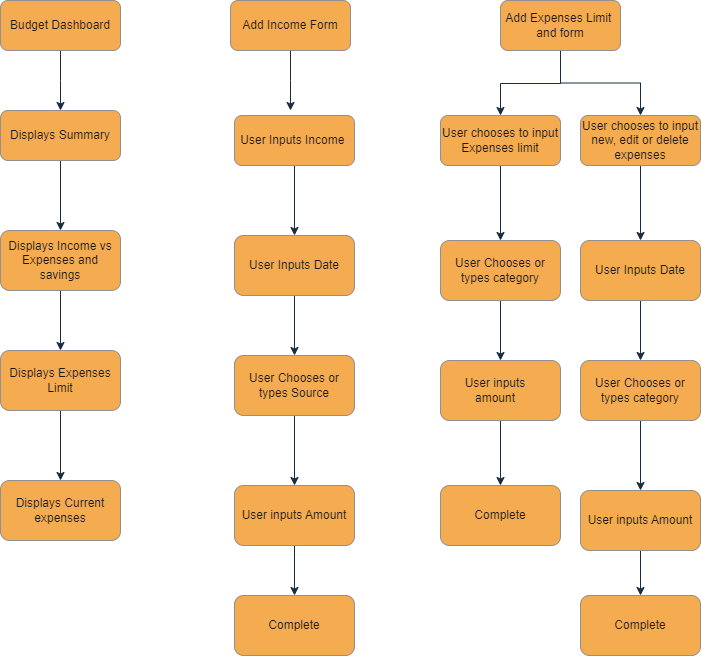

The diagram above was exported from draw.io. Its source (the exported page's mxGraphModel, read from the mxfile embedded in the PNG):
<mxGraphModel dx="1434" dy="806" grid="1" gridSize="10" guides="1" tooltips="1" connect="1" arrows="1" fold="1" page="1" pageScale="1" pageWidth="827" pageHeight="1169" math="0" shadow="0">
  <root>
    <mxCell id="WIyWlLk6GJQsqaUBKTNV-0" />
    <mxCell id="WIyWlLk6GJQsqaUBKTNV-1" parent="WIyWlLk6GJQsqaUBKTNV-0" />
    <mxCell id="RJZ23CRyTvLC7FGl8RrP-1" style="edgeStyle=orthogonalEdgeStyle;rounded=0;orthogonalLoop=1;jettySize=auto;html=1;strokeColor=#182E3E;fontColor=default;labelBackgroundColor=none;" edge="1" parent="WIyWlLk6GJQsqaUBKTNV-1" source="RJZ23CRyTvLC7FGl8RrP-0">
      <mxGeometry relative="1" as="geometry">
        <mxPoint x="140" y="190" as="targetPoint" />
      </mxGeometry>
    </mxCell>
    <mxCell id="RJZ23CRyTvLC7FGl8RrP-0" value="Budget Dashboard" style="rounded=1;whiteSpace=wrap;html=1;strokeColor=#909090;fontColor=#1A1A1A;fillColor=#F5AB50;labelBackgroundColor=none;" vertex="1" parent="WIyWlLk6GJQsqaUBKTNV-1">
      <mxGeometry x="80" y="80" width="120" height="50" as="geometry" />
    </mxCell>
    <mxCell id="RJZ23CRyTvLC7FGl8RrP-3" style="edgeStyle=orthogonalEdgeStyle;rounded=0;orthogonalLoop=1;jettySize=auto;html=1;strokeColor=#182E3E;fontColor=default;labelBackgroundColor=none;" edge="1" parent="WIyWlLk6GJQsqaUBKTNV-1" source="RJZ23CRyTvLC7FGl8RrP-2" target="RJZ23CRyTvLC7FGl8RrP-4">
      <mxGeometry relative="1" as="geometry">
        <mxPoint x="374" y="315" as="targetPoint" />
      </mxGeometry>
    </mxCell>
    <mxCell id="RJZ23CRyTvLC7FGl8RrP-2" value="User Inputs Income&amp;nbsp;" style="rounded=1;whiteSpace=wrap;html=1;strokeColor=#909090;fontColor=#1A1A1A;fillColor=#F5AB50;labelBackgroundColor=none;" vertex="1" parent="WIyWlLk6GJQsqaUBKTNV-1">
      <mxGeometry x="314" y="195" width="120" height="50" as="geometry" />
    </mxCell>
    <mxCell id="RJZ23CRyTvLC7FGl8RrP-7" style="edgeStyle=orthogonalEdgeStyle;rounded=0;orthogonalLoop=1;jettySize=auto;html=1;entryX=0.5;entryY=0;entryDx=0;entryDy=0;strokeColor=#182E3E;fontColor=default;labelBackgroundColor=none;" edge="1" parent="WIyWlLk6GJQsqaUBKTNV-1" source="RJZ23CRyTvLC7FGl8RrP-4" target="RJZ23CRyTvLC7FGl8RrP-5">
      <mxGeometry relative="1" as="geometry" />
    </mxCell>
    <mxCell id="RJZ23CRyTvLC7FGl8RrP-4" value="User Inputs Date" style="rounded=1;whiteSpace=wrap;html=1;strokeColor=#909090;fontColor=#1A1A1A;fillColor=#F5AB50;labelBackgroundColor=none;" vertex="1" parent="WIyWlLk6GJQsqaUBKTNV-1">
      <mxGeometry x="314" y="315" width="120" height="60" as="geometry" />
    </mxCell>
    <mxCell id="RJZ23CRyTvLC7FGl8RrP-8" style="edgeStyle=orthogonalEdgeStyle;rounded=0;orthogonalLoop=1;jettySize=auto;html=1;strokeColor=#182E3E;fontColor=default;labelBackgroundColor=none;" edge="1" parent="WIyWlLk6GJQsqaUBKTNV-1" source="RJZ23CRyTvLC7FGl8RrP-5" target="RJZ23CRyTvLC7FGl8RrP-6">
      <mxGeometry relative="1" as="geometry" />
    </mxCell>
    <mxCell id="RJZ23CRyTvLC7FGl8RrP-5" value="User Chooses or types Source" style="rounded=1;whiteSpace=wrap;html=1;strokeColor=#909090;fontColor=#1A1A1A;fillColor=#F5AB50;labelBackgroundColor=none;" vertex="1" parent="WIyWlLk6GJQsqaUBKTNV-1">
      <mxGeometry x="314" y="435" width="120" height="60" as="geometry" />
    </mxCell>
    <mxCell id="RJZ23CRyTvLC7FGl8RrP-43" style="edgeStyle=orthogonalEdgeStyle;rounded=0;orthogonalLoop=1;jettySize=auto;html=1;strokeColor=#182E3E;fontColor=default;labelBackgroundColor=none;" edge="1" parent="WIyWlLk6GJQsqaUBKTNV-1" source="RJZ23CRyTvLC7FGl8RrP-6" target="RJZ23CRyTvLC7FGl8RrP-42">
      <mxGeometry relative="1" as="geometry" />
    </mxCell>
    <mxCell id="RJZ23CRyTvLC7FGl8RrP-6" value="User inputs Amount" style="rounded=1;whiteSpace=wrap;html=1;strokeColor=#909090;fontColor=#1A1A1A;fillColor=#F5AB50;labelBackgroundColor=none;" vertex="1" parent="WIyWlLk6GJQsqaUBKTNV-1">
      <mxGeometry x="314" y="565" width="120" height="60" as="geometry" />
    </mxCell>
    <mxCell id="RJZ23CRyTvLC7FGl8RrP-9" style="edgeStyle=orthogonalEdgeStyle;rounded=0;orthogonalLoop=1;jettySize=auto;html=1;strokeColor=#182E3E;fontColor=default;labelBackgroundColor=none;" edge="1" parent="WIyWlLk6GJQsqaUBKTNV-1" source="RJZ23CRyTvLC7FGl8RrP-10" target="RJZ23CRyTvLC7FGl8RrP-12">
      <mxGeometry relative="1" as="geometry">
        <mxPoint x="140" y="310" as="targetPoint" />
      </mxGeometry>
    </mxCell>
    <mxCell id="RJZ23CRyTvLC7FGl8RrP-10" value="Displays Summary" style="rounded=1;whiteSpace=wrap;html=1;strokeColor=#909090;fontColor=#1A1A1A;fillColor=#F5AB50;labelBackgroundColor=none;" vertex="1" parent="WIyWlLk6GJQsqaUBKTNV-1">
      <mxGeometry x="80" y="190" width="120" height="50" as="geometry" />
    </mxCell>
    <mxCell id="RJZ23CRyTvLC7FGl8RrP-11" style="edgeStyle=orthogonalEdgeStyle;rounded=0;orthogonalLoop=1;jettySize=auto;html=1;entryX=0.5;entryY=0;entryDx=0;entryDy=0;strokeColor=#182E3E;fontColor=default;labelBackgroundColor=none;" edge="1" parent="WIyWlLk6GJQsqaUBKTNV-1" source="RJZ23CRyTvLC7FGl8RrP-12" target="RJZ23CRyTvLC7FGl8RrP-14">
      <mxGeometry relative="1" as="geometry" />
    </mxCell>
    <mxCell id="RJZ23CRyTvLC7FGl8RrP-12" value="Displays Income vs Expenses and savings" style="rounded=1;whiteSpace=wrap;html=1;strokeColor=#909090;fontColor=#1A1A1A;fillColor=#F5AB50;labelBackgroundColor=none;" vertex="1" parent="WIyWlLk6GJQsqaUBKTNV-1">
      <mxGeometry x="80" y="310" width="120" height="60" as="geometry" />
    </mxCell>
    <mxCell id="RJZ23CRyTvLC7FGl8RrP-13" style="edgeStyle=orthogonalEdgeStyle;rounded=0;orthogonalLoop=1;jettySize=auto;html=1;strokeColor=#182E3E;fontColor=default;labelBackgroundColor=none;" edge="1" parent="WIyWlLk6GJQsqaUBKTNV-1" source="RJZ23CRyTvLC7FGl8RrP-14" target="RJZ23CRyTvLC7FGl8RrP-15">
      <mxGeometry relative="1" as="geometry" />
    </mxCell>
    <mxCell id="RJZ23CRyTvLC7FGl8RrP-14" value="Displays Expenses Limit" style="rounded=1;whiteSpace=wrap;html=1;strokeColor=#909090;fontColor=#1A1A1A;fillColor=#F5AB50;labelBackgroundColor=none;" vertex="1" parent="WIyWlLk6GJQsqaUBKTNV-1">
      <mxGeometry x="80" y="430" width="120" height="60" as="geometry" />
    </mxCell>
    <mxCell id="RJZ23CRyTvLC7FGl8RrP-15" value="Displays Current expenses" style="rounded=1;whiteSpace=wrap;html=1;strokeColor=#909090;fontColor=#1A1A1A;fillColor=#F5AB50;labelBackgroundColor=none;" vertex="1" parent="WIyWlLk6GJQsqaUBKTNV-1">
      <mxGeometry x="80" y="560" width="120" height="60" as="geometry" />
    </mxCell>
    <mxCell id="RJZ23CRyTvLC7FGl8RrP-18" style="edgeStyle=orthogonalEdgeStyle;rounded=0;orthogonalLoop=1;jettySize=auto;html=1;strokeColor=#182E3E;fontColor=default;labelBackgroundColor=none;" edge="1" parent="WIyWlLk6GJQsqaUBKTNV-1" source="RJZ23CRyTvLC7FGl8RrP-17">
      <mxGeometry relative="1" as="geometry">
        <mxPoint x="370" y="190" as="targetPoint" />
      </mxGeometry>
    </mxCell>
    <mxCell id="RJZ23CRyTvLC7FGl8RrP-17" value="Add Income Form" style="rounded=1;whiteSpace=wrap;html=1;strokeColor=#909090;fontColor=#1A1A1A;fillColor=#F5AB50;labelBackgroundColor=none;" vertex="1" parent="WIyWlLk6GJQsqaUBKTNV-1">
      <mxGeometry x="310" y="80" width="120" height="50" as="geometry" />
    </mxCell>
    <mxCell id="RJZ23CRyTvLC7FGl8RrP-19" style="edgeStyle=orthogonalEdgeStyle;rounded=0;orthogonalLoop=1;jettySize=auto;html=1;strokeColor=#182E3E;fontColor=default;labelBackgroundColor=none;" edge="1" parent="WIyWlLk6GJQsqaUBKTNV-1" source="RJZ23CRyTvLC7FGl8RrP-20" target="RJZ23CRyTvLC7FGl8RrP-22">
      <mxGeometry relative="1" as="geometry">
        <mxPoint x="644" y="315" as="targetPoint" />
      </mxGeometry>
    </mxCell>
    <mxCell id="RJZ23CRyTvLC7FGl8RrP-20" value="User chooses to input Expenses limit" style="rounded=1;whiteSpace=wrap;html=1;strokeColor=#909090;fontColor=#1A1A1A;fillColor=#F5AB50;labelBackgroundColor=none;" vertex="1" parent="WIyWlLk6GJQsqaUBKTNV-1">
      <mxGeometry x="520" y="195" width="120" height="50" as="geometry" />
    </mxCell>
    <mxCell id="RJZ23CRyTvLC7FGl8RrP-21" style="edgeStyle=orthogonalEdgeStyle;rounded=0;orthogonalLoop=1;jettySize=auto;html=1;entryX=0.5;entryY=0;entryDx=0;entryDy=0;strokeColor=#182E3E;fontColor=default;labelBackgroundColor=none;" edge="1" parent="WIyWlLk6GJQsqaUBKTNV-1" source="RJZ23CRyTvLC7FGl8RrP-22" target="RJZ23CRyTvLC7FGl8RrP-24">
      <mxGeometry relative="1" as="geometry" />
    </mxCell>
    <mxCell id="RJZ23CRyTvLC7FGl8RrP-22" value="User Chooses or types category" style="rounded=1;whiteSpace=wrap;html=1;strokeColor=#909090;fontColor=#1A1A1A;fillColor=#F5AB50;labelBackgroundColor=none;" vertex="1" parent="WIyWlLk6GJQsqaUBKTNV-1">
      <mxGeometry x="520" y="320" width="120" height="60" as="geometry" />
    </mxCell>
    <mxCell id="RJZ23CRyTvLC7FGl8RrP-46" value="" style="edgeStyle=orthogonalEdgeStyle;rounded=0;orthogonalLoop=1;jettySize=auto;html=1;strokeColor=#182E3E;fontColor=default;labelBackgroundColor=none;" edge="1" parent="WIyWlLk6GJQsqaUBKTNV-1" source="RJZ23CRyTvLC7FGl8RrP-24" target="RJZ23CRyTvLC7FGl8RrP-45">
      <mxGeometry relative="1" as="geometry">
        <Array as="points">
          <mxPoint x="580" y="565" />
          <mxPoint x="580" y="565" />
        </Array>
      </mxGeometry>
    </mxCell>
    <mxCell id="RJZ23CRyTvLC7FGl8RrP-24" value="&lt;div&gt;&lt;br/&gt;&lt;/div&gt;" style="rounded=1;whiteSpace=wrap;html=1;strokeColor=#909090;fontColor=#1A1A1A;fillColor=#F5AB50;labelBackgroundColor=none;" vertex="1" parent="WIyWlLk6GJQsqaUBKTNV-1">
      <mxGeometry x="520" y="440" width="120" height="60" as="geometry" />
    </mxCell>
    <mxCell id="RJZ23CRyTvLC7FGl8RrP-26" style="edgeStyle=orthogonalEdgeStyle;rounded=0;orthogonalLoop=1;jettySize=auto;html=1;strokeColor=#182E3E;fontColor=default;entryX=0.5;entryY=0;entryDx=0;entryDy=0;labelBackgroundColor=none;" edge="1" parent="WIyWlLk6GJQsqaUBKTNV-1" source="RJZ23CRyTvLC7FGl8RrP-27" target="RJZ23CRyTvLC7FGl8RrP-20">
      <mxGeometry relative="1" as="geometry">
        <mxPoint x="640" y="190" as="targetPoint" />
        <Array as="points">
          <mxPoint x="640" y="163" />
          <mxPoint x="580" y="163" />
        </Array>
      </mxGeometry>
    </mxCell>
    <mxCell id="RJZ23CRyTvLC7FGl8RrP-29" style="edgeStyle=orthogonalEdgeStyle;rounded=0;orthogonalLoop=1;jettySize=auto;html=1;strokeColor=#182E3E;fontColor=default;labelBackgroundColor=none;" edge="1" parent="WIyWlLk6GJQsqaUBKTNV-1" source="RJZ23CRyTvLC7FGl8RrP-27" target="RJZ23CRyTvLC7FGl8RrP-28">
      <mxGeometry relative="1" as="geometry" />
    </mxCell>
    <mxCell id="RJZ23CRyTvLC7FGl8RrP-27" value="Add Expenses Limit&amp;nbsp;&lt;br&gt;and form" style="rounded=1;whiteSpace=wrap;html=1;strokeColor=#909090;fontColor=#1A1A1A;fillColor=#F5AB50;labelBackgroundColor=none;" vertex="1" parent="WIyWlLk6GJQsqaUBKTNV-1">
      <mxGeometry x="580" y="80" width="120" height="50" as="geometry" />
    </mxCell>
    <mxCell id="RJZ23CRyTvLC7FGl8RrP-41" style="edgeStyle=orthogonalEdgeStyle;rounded=0;orthogonalLoop=1;jettySize=auto;html=1;strokeColor=#182E3E;fontColor=default;labelBackgroundColor=none;" edge="1" parent="WIyWlLk6GJQsqaUBKTNV-1" source="RJZ23CRyTvLC7FGl8RrP-28" target="RJZ23CRyTvLC7FGl8RrP-37">
      <mxGeometry relative="1" as="geometry" />
    </mxCell>
    <mxCell id="RJZ23CRyTvLC7FGl8RrP-28" value="User chooses to input new, edit or delete expenses" style="rounded=1;whiteSpace=wrap;html=1;strokeColor=#909090;fontColor=#1A1A1A;fillColor=#F5AB50;labelBackgroundColor=none;" vertex="1" parent="WIyWlLk6GJQsqaUBKTNV-1">
      <mxGeometry x="660" y="195" width="120" height="50" as="geometry" />
    </mxCell>
    <mxCell id="RJZ23CRyTvLC7FGl8RrP-36" style="edgeStyle=orthogonalEdgeStyle;rounded=0;orthogonalLoop=1;jettySize=auto;html=1;entryX=0.5;entryY=0;entryDx=0;entryDy=0;strokeColor=#182E3E;fontColor=default;labelBackgroundColor=none;" edge="1" parent="WIyWlLk6GJQsqaUBKTNV-1" source="RJZ23CRyTvLC7FGl8RrP-37" target="RJZ23CRyTvLC7FGl8RrP-39">
      <mxGeometry relative="1" as="geometry" />
    </mxCell>
    <mxCell id="RJZ23CRyTvLC7FGl8RrP-37" value="User Inputs Date" style="rounded=1;whiteSpace=wrap;html=1;strokeColor=#909090;fontColor=#1A1A1A;fillColor=#F5AB50;labelBackgroundColor=none;" vertex="1" parent="WIyWlLk6GJQsqaUBKTNV-1">
      <mxGeometry x="660" y="320" width="120" height="60" as="geometry" />
    </mxCell>
    <mxCell id="RJZ23CRyTvLC7FGl8RrP-38" style="edgeStyle=orthogonalEdgeStyle;rounded=0;orthogonalLoop=1;jettySize=auto;html=1;strokeColor=#182E3E;fontColor=default;labelBackgroundColor=none;" edge="1" parent="WIyWlLk6GJQsqaUBKTNV-1" source="RJZ23CRyTvLC7FGl8RrP-39" target="RJZ23CRyTvLC7FGl8RrP-40">
      <mxGeometry relative="1" as="geometry" />
    </mxCell>
    <mxCell id="RJZ23CRyTvLC7FGl8RrP-39" value="User Chooses or types category" style="rounded=1;whiteSpace=wrap;html=1;strokeColor=#909090;fontColor=#1A1A1A;fillColor=#F5AB50;labelBackgroundColor=none;" vertex="1" parent="WIyWlLk6GJQsqaUBKTNV-1">
      <mxGeometry x="660" y="440" width="120" height="60" as="geometry" />
    </mxCell>
    <mxCell id="RJZ23CRyTvLC7FGl8RrP-47" style="edgeStyle=orthogonalEdgeStyle;rounded=0;orthogonalLoop=1;jettySize=auto;html=1;strokeColor=#182E3E;fontColor=default;labelBackgroundColor=none;" edge="1" parent="WIyWlLk6GJQsqaUBKTNV-1" source="RJZ23CRyTvLC7FGl8RrP-40" target="RJZ23CRyTvLC7FGl8RrP-44">
      <mxGeometry relative="1" as="geometry">
        <mxPoint x="720" y="645" as="targetPoint" />
      </mxGeometry>
    </mxCell>
    <mxCell id="RJZ23CRyTvLC7FGl8RrP-40" value="User inputs Amount" style="rounded=1;whiteSpace=wrap;html=1;strokeColor=#909090;fontColor=#1A1A1A;fillColor=#F5AB50;labelBackgroundColor=none;" vertex="1" parent="WIyWlLk6GJQsqaUBKTNV-1">
      <mxGeometry x="660" y="570" width="120" height="60" as="geometry" />
    </mxCell>
    <mxCell id="RJZ23CRyTvLC7FGl8RrP-42" value="Complete" style="rounded=1;whiteSpace=wrap;html=1;strokeColor=#909090;fontColor=#1A1A1A;fillColor=#F5AB50;labelBackgroundColor=none;" vertex="1" parent="WIyWlLk6GJQsqaUBKTNV-1">
      <mxGeometry x="314" y="675" width="120" height="60" as="geometry" />
    </mxCell>
    <mxCell id="RJZ23CRyTvLC7FGl8RrP-44" value="Complete" style="rounded=1;whiteSpace=wrap;html=1;strokeColor=#909090;fontColor=#1A1A1A;fillColor=#F5AB50;labelBackgroundColor=none;" vertex="1" parent="WIyWlLk6GJQsqaUBKTNV-1">
      <mxGeometry x="660" y="675" width="120" height="60" as="geometry" />
    </mxCell>
    <mxCell id="RJZ23CRyTvLC7FGl8RrP-45" value="Complete" style="rounded=1;whiteSpace=wrap;html=1;strokeColor=#909090;fontColor=#1A1A1A;fillColor=#F5AB50;labelBackgroundColor=none;" vertex="1" parent="WIyWlLk6GJQsqaUBKTNV-1">
      <mxGeometry x="520" y="565" width="120" height="60" as="geometry" />
    </mxCell>
    <mxCell id="RJZ23CRyTvLC7FGl8RrP-48" value="User inputs amount" style="text;html=1;align=center;verticalAlign=middle;whiteSpace=wrap;rounded=0;fontColor=#1A1A1A;" vertex="1" parent="WIyWlLk6GJQsqaUBKTNV-1">
      <mxGeometry x="530" y="455" width="90" height="30" as="geometry" />
    </mxCell>
  </root>
</mxGraphModel>